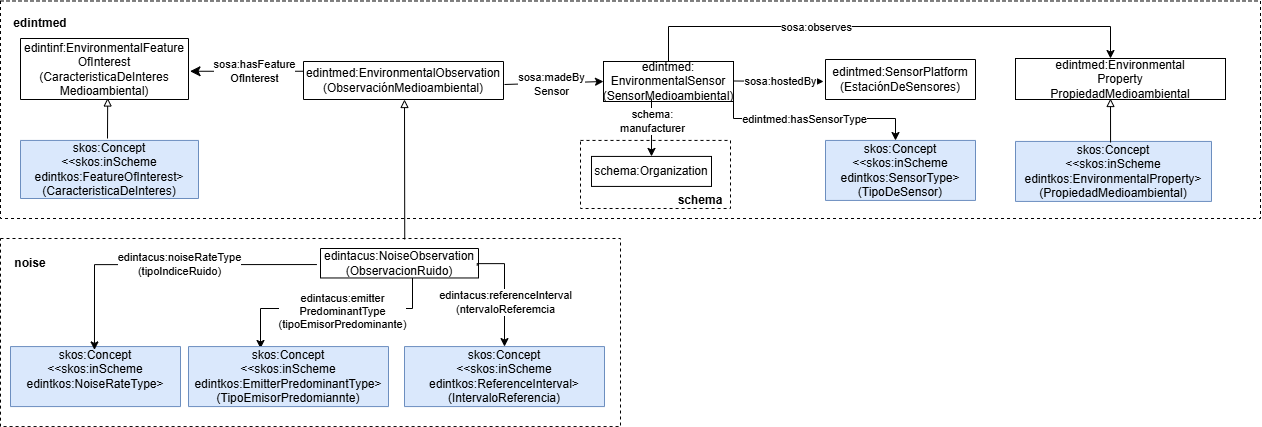

The diagram above was exported from draw.io. Its source (the exported page's mxGraphModel, read from the mxfile embedded in the PNG):
<mxGraphModel dx="1303" dy="783" grid="1" gridSize="10" guides="1" tooltips="1" connect="1" arrows="1" fold="1" page="1" pageScale="1" pageWidth="1169" pageHeight="827" math="0" shadow="0">
  <root>
    <mxCell id="0" />
    <mxCell id="1" parent="0" />
    <mxCell id="T_muzGuvmAKWzRDKC_zc-1" parent="1" style="rounded=0;whiteSpace=wrap;html=1;fillColor=none;dashed=1;" value="" vertex="1">
      <mxGeometry height="188.07" width="620" x="30" y="910" as="geometry" />
    </mxCell>
    <mxCell id="T_muzGuvmAKWzRDKC_zc-2" parent="1" style="rounded=0;whiteSpace=wrap;html=1;fillColor=none;dashed=1;fontSize=12;" value="" vertex="1">
      <mxGeometry height="217.51" width="1260" x="30" y="672.49" as="geometry" />
    </mxCell>
    <mxCell id="T_muzGuvmAKWzRDKC_zc-13" parent="1" style="rounded=0;whiteSpace=wrap;html=1;strokeColor=#000000;" value="edintmed:&lt;div&gt;EnvironmentalSensor (SensorMedioambiental)&lt;/div&gt;" vertex="1">
      <mxGeometry height="40" width="130" x="633" y="733" as="geometry" />
    </mxCell>
    <mxCell id="T_muzGuvmAKWzRDKC_zc-14" edge="1" parent="1" style="endArrow=classic;html=1;rounded=0;entryX=0.5;entryY=0;entryDx=0;entryDy=0;edgeStyle=orthogonalEdgeStyle;" target="T_muzGuvmAKWzRDKC_zc-25" value="">
      <mxGeometry height="50" relative="1" width="50" as="geometry">
        <mxPoint x="681" y="770" as="sourcePoint" />
        <mxPoint x="733" y="924" as="targetPoint" />
      </mxGeometry>
    </mxCell>
    <mxCell id="T_muzGuvmAKWzRDKC_zc-15" connectable="0" parent="T_muzGuvmAKWzRDKC_zc-14" style="edgeLabel;html=1;align=center;verticalAlign=middle;resizable=0;points=[];" value="schema:&lt;div&gt;manufacturer&lt;/div&gt;" vertex="1">
      <mxGeometry relative="1" x="-0.12" y="-1" as="geometry">
        <mxPoint x="1" y="-3" as="offset" />
      </mxGeometry>
    </mxCell>
    <mxCell id="T_muzGuvmAKWzRDKC_zc-16" edge="1" parent="1" source="T_muzGuvmAKWzRDKC_zc-13" style="endArrow=none;html=1;rounded=0;exitX=0;exitY=0.5;exitDx=0;exitDy=0;fontSize=12;endFill=0;startArrow=classic;startFill=1;entryX=1.005;entryY=0.605;entryDx=0;entryDy=0;entryPerimeter=0;" target="T_muzGuvmAKWzRDKC_zc-39" value="">
      <mxGeometry height="50" relative="1" width="50" as="geometry">
        <mxPoint x="714" y="782.2918500000001" as="sourcePoint" />
        <mxPoint x="526" y="755.5" as="targetPoint" />
      </mxGeometry>
    </mxCell>
    <mxCell id="T_muzGuvmAKWzRDKC_zc-17" connectable="0" parent="T_muzGuvmAKWzRDKC_zc-16" style="edgeLabel;html=1;align=center;verticalAlign=middle;resizable=0;points=[];fontSize=11;" value="sosa:madeBy&lt;div&gt;Sensor&lt;/div&gt;" vertex="1">
      <mxGeometry relative="1" x="-0.2705" y="1" as="geometry">
        <mxPoint x="-16" as="offset" />
      </mxGeometry>
    </mxCell>
    <mxCell id="T_muzGuvmAKWzRDKC_zc-18" parent="1" style="verticalAlign=middle;align=center;vsdxID=334;shape=stencil(nZBLDoAgDERP0z3SIyjew0SURgSD+Lu9kMZoXLhwN9O+tukAlrNpJg1SzDH4QW/URgNYgZTkjA4UkwJUgGXng+6DX1zLfmoymdXo17xh5zmRJ6Q42BWCfc2oJfdAr+Yv+AP9Cb7OJ3H/2JG1HNGz/84klThPVCc=);labelBackgroundColor=none;rounded=0;html=1;whiteSpace=wrap;fontSize=12;" value="edintinf:EnvironmentalFeature&lt;div&gt;OfInterest&lt;br&gt;&lt;div&gt;(CaracteristicaDeInteres&lt;/div&gt;&lt;div&gt;Medioambiental)&lt;/div&gt;&lt;/div&gt;" vertex="1">
      <mxGeometry height="61" width="168" x="50" y="710" as="geometry" />
    </mxCell>
    <mxCell id="T_muzGuvmAKWzRDKC_zc-19" edge="1" parent="1" source="T_muzGuvmAKWzRDKC_zc-18" style="edgeStyle=segmentEdgeStyle;endArrow=none;html=1;curved=0;rounded=0;endSize=8;startSize=8;sourcePerimeterSpacing=0;targetPerimeterSpacing=0;endFill=0;startArrow=classic;startFill=1;fontSize=12;exitX=1.009;exitY=0.537;exitDx=0;exitDy=0;exitPerimeter=0;entryX=0;entryY=0.579;entryDx=0;entryDy=0;entryPerimeter=0;" target="T_muzGuvmAKWzRDKC_zc-39" value="">
      <mxGeometry relative="1" width="100" as="geometry">
        <mxPoint x="503" y="845.71" as="sourcePoint" />
        <mxPoint x="336" y="750.0999999999999" as="targetPoint" />
      </mxGeometry>
    </mxCell>
    <mxCell id="T_muzGuvmAKWzRDKC_zc-20" connectable="0" parent="T_muzGuvmAKWzRDKC_zc-19" style="edgeLabel;html=1;align=center;verticalAlign=middle;resizable=0;points=[];fontSize=11;" value="sosa:hasFeature&lt;div&gt;OfInterest&lt;/div&gt;" vertex="1">
      <mxGeometry relative="1" x="0.4987" y="-1" as="geometry">
        <mxPoint x="-30" y="-1" as="offset" />
      </mxGeometry>
    </mxCell>
    <mxCell id="T_muzGuvmAKWzRDKC_zc-24" parent="1" style="rounded=0;whiteSpace=wrap;html=1;fillColor=none;dashed=1;" value="" vertex="1">
      <mxGeometry height="68.07" width="150" x="610" y="811.93" as="geometry" />
    </mxCell>
    <mxCell id="T_muzGuvmAKWzRDKC_zc-25" parent="1" style="rounded=0;whiteSpace=wrap;html=1;snapToPoint=1;points=[[0.1,0],[0.2,0],[0.3,0],[0.4,0],[0.5,0],[0.6,0],[0.7,0],[0.8,0],[0.9,0],[0,0.1],[0,0.3],[0,0.5],[0,0.7],[0,0.9],[0.1,1],[0.2,1],[0.3,1],[0.4,1],[0.5,1],[0.6,1],[0.7,1],[0.8,1],[0.9,1],[1,0.1],[1,0.3],[1,0.5],[1,0.7],[1,0.9]];" value="schema:Organization" vertex="1">
      <mxGeometry height="30" width="120" x="621" y="827.9300000000001" as="geometry" />
    </mxCell>
    <mxCell id="T_muzGuvmAKWzRDKC_zc-26" parent="1" style="text;html=1;whiteSpace=wrap;strokeColor=none;fillColor=none;align=center;verticalAlign=middle;rounded=0;fontStyle=1;fontSize=12;" value="schema" vertex="1">
      <mxGeometry height="20" width="60" x="700" y="861.9300000000001" as="geometry" />
    </mxCell>
    <mxCell id="T_muzGuvmAKWzRDKC_zc-37" parent="1" style="verticalAlign=middle;align=center;vsdxID=334;shape=stencil(nZBLDoAgDERP0z3SIyjew0SURgSD+Lu9kMZoXLhwN9O+tukAlrNpJg1SzDH4QW/URgNYgZTkjA4UkwJUgGXng+6DX1zLfmoymdXo17xh5zmRJ6Q42BWCfc2oJfdAr+Yv+AP9Cb7OJ3H/2JG1HNGz/84klThPVCc=);labelBackgroundColor=none;rounded=0;html=1;whiteSpace=wrap;fontSize=12;strokeColor=#000000;" value="&lt;font style=&quot;color: rgb(0, 0, 0); direction: ltr; letter-spacing: 0px; line-height: 120%; opacity: 1;&quot;&gt;edintmed:SensorPlatform&lt;/font&gt;&lt;div&gt;&lt;font style=&quot;color: rgb(0, 0, 0); direction: ltr; letter-spacing: 0px; line-height: 120%; opacity: 1;&quot;&gt;(EstaciónDeSensores)&lt;/font&gt;&lt;/div&gt;" vertex="1">
      <mxGeometry height="40" width="150" x="855" y="731" as="geometry" />
    </mxCell>
    <mxCell id="T_muzGuvmAKWzRDKC_zc-38" parent="1" style="verticalAlign=middle;align=center;vsdxID=334;shape=stencil(nZBLDoAgDERP0z3SIyjew0SURgSD+Lu9kMZoXLhwN9O+tukAlrNpJg1SzDH4QW/URgNYgZTkjA4UkwJUgGXng+6DX1zLfmoymdXo17xh5zmRJ6Q42BWCfc2oJfdAr+Yv+AP9Cb7OJ3H/2JG1HNGz/84klThPVCc=);labelBackgroundColor=none;rounded=0;html=1;whiteSpace=wrap;fillColor=#dae8fc;strokeColor=#6c8ebf;" value="&lt;div&gt;skos:Concept&lt;/div&gt;&lt;div&gt;&amp;lt;&amp;lt;skos:inScheme edintkos:EnvironmentalProperty&amp;gt;&lt;/div&gt;&lt;div&gt;(PropiedadMedioambiental)&lt;/div&gt;" vertex="1">
      <mxGeometry height="60" width="196" x="1045" y="812.9300000000001" as="geometry" />
    </mxCell>
    <mxCell id="T_muzGuvmAKWzRDKC_zc-39" parent="1" style="verticalAlign=middle;align=center;vsdxID=334;shape=stencil(nZBLDoAgDERP0z3SIyjew0SURgSD+Lu9kMZoXLhwN9O+tukAlrNpJg1SzDH4QW/URgNYgZTkjA4UkwJUgGXng+6DX1zLfmoymdXo17xh5zmRJ6Q42BWCfc2oJfdAr+Yv+AP9Cb7OJ3H/2JG1HNGz/84klThPVCc=);labelBackgroundColor=none;rounded=0;html=1;whiteSpace=wrap;fontSize=12;strokeColor=#000000;" value="&lt;font style=&quot;color: rgb(0, 0, 0); direction: ltr; letter-spacing: 0px; line-height: 120%; opacity: 1;&quot;&gt;edintmed:EnvironmentalObservation&lt;/font&gt;&lt;div&gt;&lt;font style=&quot;color: rgb(0, 0, 0); direction: ltr; letter-spacing: 0px; line-height: 120%; opacity: 1;&quot;&gt;(ObservaciónMedioambiental)&lt;/font&gt;&lt;/div&gt;" vertex="1">
      <mxGeometry height="38" width="200" x="333" y="733" as="geometry" />
    </mxCell>
    <mxCell id="T_muzGuvmAKWzRDKC_zc-40" parent="1" style="verticalAlign=middle;align=center;vsdxID=334;shape=stencil(nZBLDoAgDERP0z3SIyjew0SURgSD+Lu9kMZoXLhwN9O+tukAlrNpJg1SzDH4QW/URgNYgZTkjA4UkwJUgGXng+6DX1zLfmoymdXo17xh5zmRJ6Q42BWCfc2oJfdAr+Yv+AP9Cb7OJ3H/2JG1HNGz/84klThPVCc=);labelBackgroundColor=none;rounded=0;html=1;whiteSpace=wrap;fillColor=#dae8fc;strokeColor=#6c8ebf;" value="&lt;div&gt;skos:Concept&lt;/div&gt;&lt;div&gt;&amp;lt;&amp;lt;skos:inScheme edintkos:SensorType&amp;gt;&lt;/div&gt;&lt;div&gt;(TipoDeSensor)&lt;/div&gt;" vertex="1">
      <mxGeometry height="60" width="150" x="855" y="811.9300000000001" as="geometry" />
    </mxCell>
    <mxCell id="owWeODo_IODOZTql52Hq-5" edge="1" parent="1" source="T_muzGuvmAKWzRDKC_zc-49" style="edgeStyle=orthogonalEdgeStyle;rounded=0;orthogonalLoop=1;jettySize=auto;html=1;entryX=0.36;entryY=0.032;entryDx=0;entryDy=0;entryPerimeter=0;" target="T_muzGuvmAKWzRDKC_zc-88" value="">
      <mxGeometry relative="1" as="geometry">
        <Array as="points">
          <mxPoint x="442" y="980" />
          <mxPoint x="290" y="980" />
        </Array>
      </mxGeometry>
    </mxCell>
    <mxCell id="owWeODo_IODOZTql52Hq-7" connectable="0" parent="owWeODo_IODOZTql52Hq-5" style="edgeLabel;html=1;align=center;verticalAlign=middle;resizable=0;points=[];" value="edintacus:emitter&lt;div&gt;PredominantType&lt;/div&gt;&lt;div&gt;(tipoEmisorPredominante)&lt;/div&gt;" vertex="1">
      <mxGeometry relative="1" x="-0.3375" y="2" as="geometry">
        <mxPoint x="-27" as="offset" />
      </mxGeometry>
    </mxCell>
    <mxCell id="T_muzGuvmAKWzRDKC_zc-49" parent="1" style="verticalAlign=middle;align=center;vsdxID=334;shape=stencil(nZBLDoAgDERP0z3SIyjew0SURgSD+Lu9kMZoXLhwN9O+tukAlrNpJg1SzDH4QW/URgNYgZTkjA4UkwJUgGXng+6DX1zLfmoymdXo17xh5zmRJ6Q42BWCfc2oJfdAr+Yv+AP9Cb7OJ3H/2JG1HNGz/84klThPVCc=);labelBackgroundColor=none;rounded=0;html=1;whiteSpace=wrap;fontSize=12;" value="&lt;font style=&quot;color: rgb(0, 0, 0); direction: ltr; letter-spacing: 0px; line-height: 120%; opacity: 1;&quot;&gt;&lt;span style=&quot;text-wrap-mode: nowrap; background-color: rgb(255, 255, 255);&quot;&gt;&lt;font&gt;edintacus&lt;/font&gt;&lt;/span&gt;:NoiseObservation&lt;/font&gt;&lt;div&gt;&lt;font style=&quot;color: rgb(0, 0, 0); direction: ltr; letter-spacing: 0px; line-height: 120%; opacity: 1;&quot;&gt;(ObservacionRuido)&lt;/font&gt;&lt;/div&gt;" vertex="1">
      <mxGeometry height="29.47" width="158" x="350" y="920" as="geometry" />
    </mxCell>
    <mxCell id="T_muzGuvmAKWzRDKC_zc-50" edge="1" parent="1" source="T_muzGuvmAKWzRDKC_zc-1" style="endArrow=block;html=1;rounded=0;endFill=0;entryX=0.37;entryY=1;entryDx=0;entryDy=0;entryPerimeter=0;exitX=0.652;exitY=0.005;exitDx=0;exitDy=0;exitPerimeter=0;" value="">
      <mxGeometry height="50" relative="1" width="50" as="geometry">
        <mxPoint x="434" y="900" as="sourcePoint" />
        <mxPoint x="434" y="771" as="targetPoint" />
      </mxGeometry>
    </mxCell>
    <mxCell id="T_muzGuvmAKWzRDKC_zc-53" parent="1" style="text;html=1;whiteSpace=wrap;strokeColor=none;fillColor=none;align=center;verticalAlign=middle;rounded=0;fontStyle=1;fontSize=12;" value="noise" vertex="1">
      <mxGeometry height="20" width="60" x="30" y="924.73" as="geometry" />
    </mxCell>
    <mxCell id="T_muzGuvmAKWzRDKC_zc-54" parent="1" style="rounded=0;whiteSpace=wrap;html=1;snapToPoint=1;points=[[0.1,0],[0.2,0],[0.3,0],[0.4,0],[0.5,0],[0.6,0],[0.7,0],[0.8,0],[0.9,0],[0,0.1],[0,0.3],[0,0.5],[0,0.7],[0,0.9],[0.1,1],[0.2,1],[0.3,1],[0.4,1],[0.5,1],[0.6,1],[0.7,1],[0.8,1],[0.9,1],[1,0.1],[1,0.3],[1,0.5],[1,0.7],[1,0.9]];" value="edintmed:Environmental&lt;div&gt;Property&lt;/div&gt;&lt;div&gt;PropiedadMedioambiental&lt;/div&gt;" vertex="1">
      <mxGeometry height="41" width="210" x="1045" y="730" as="geometry" />
    </mxCell>
    <mxCell id="T_muzGuvmAKWzRDKC_zc-56" parent="1" style="text;html=1;whiteSpace=wrap;strokeColor=none;fillColor=none;align=center;verticalAlign=middle;rounded=0;fontStyle=1;fontSize=12;" value="&lt;div&gt;edintmed&lt;/div&gt;" vertex="1">
      <mxGeometry height="30" width="60" x="40" y="680" as="geometry" />
    </mxCell>
    <mxCell id="T_muzGuvmAKWzRDKC_zc-74" edge="1" parent="1" style="endArrow=classic;html=1;rounded=0;entryX=-0.013;entryY=0.55;entryDx=0;entryDy=0;entryPerimeter=0;" target="T_muzGuvmAKWzRDKC_zc-37" value="">
      <mxGeometry height="50" relative="1" width="50" as="geometry">
        <mxPoint x="763" y="752.5" as="sourcePoint" />
        <mxPoint x="835" y="754" as="targetPoint" />
      </mxGeometry>
    </mxCell>
    <mxCell id="T_muzGuvmAKWzRDKC_zc-75" connectable="0" parent="T_muzGuvmAKWzRDKC_zc-74" style="edgeLabel;html=1;align=center;verticalAlign=middle;resizable=0;points=[];" value="sosa:hostedBy" vertex="1">
      <mxGeometry relative="1" x="-0.0911" as="geometry">
        <mxPoint x="5" as="offset" />
      </mxGeometry>
    </mxCell>
    <mxCell id="T_muzGuvmAKWzRDKC_zc-77" edge="1" parent="1" source="T_muzGuvmAKWzRDKC_zc-13" style="endArrow=classic;html=1;rounded=0;exitX=1;exitY=0.75;exitDx=0;exitDy=0;edgeStyle=orthogonalEdgeStyle;" value="">
      <mxGeometry height="50" relative="1" width="50" as="geometry">
        <Array as="points">
          <mxPoint x="763" y="790" />
          <mxPoint x="925" y="790" />
        </Array>
        <mxPoint x="925" y="771" as="sourcePoint" />
        <mxPoint x="925" y="812" as="targetPoint" />
      </mxGeometry>
    </mxCell>
    <mxCell id="T_muzGuvmAKWzRDKC_zc-78" connectable="0" parent="T_muzGuvmAKWzRDKC_zc-77" style="edgeLabel;html=1;align=center;verticalAlign=middle;resizable=0;points=[];" value="edintmed:hasSensorType" vertex="1">
      <mxGeometry relative="1" x="-0.0732" as="geometry">
        <mxPoint as="offset" />
      </mxGeometry>
    </mxCell>
    <mxCell id="T_muzGuvmAKWzRDKC_zc-79" edge="1" parent="1" source="T_muzGuvmAKWzRDKC_zc-13" style="edgeStyle=orthogonalEdgeStyle;rounded=0;orthogonalLoop=1;jettySize=auto;html=1;fontColor=#009900;strokeColor=light-dark(#000000,#000000);jumpStyle=arc;exitX=0.5;exitY=0;exitDx=0;exitDy=0;entryX=0.457;entryY=0;entryDx=0;entryDy=0;entryPerimeter=0;" target="T_muzGuvmAKWzRDKC_zc-54">
      <mxGeometry relative="1" as="geometry">
        <Array as="points">
          <mxPoint x="698" y="698" />
          <mxPoint x="1140" y="698" />
        </Array>
        <mxPoint x="753" y="727" as="sourcePoint" />
        <mxPoint x="1055" y="730" as="targetPoint" />
      </mxGeometry>
    </mxCell>
    <mxCell id="T_muzGuvmAKWzRDKC_zc-80" connectable="0" parent="T_muzGuvmAKWzRDKC_zc-79" style="edgeLabel;html=1;align=center;verticalAlign=middle;resizable=0;points=[];" value="sosa:observes" vertex="1">
      <mxGeometry relative="1" x="-0.0333" y="1" as="geometry">
        <mxPoint x="-64" y="1" as="offset" />
      </mxGeometry>
    </mxCell>
    <mxCell id="T_muzGuvmAKWzRDKC_zc-86" parent="1" style="verticalAlign=middle;align=center;vsdxID=334;shape=stencil(nZBLDoAgDERP0z3SIyjew0SURgSD+Lu9kMZoXLhwN9O+tukAlrNpJg1SzDH4QW/URgNYgZTkjA4UkwJUgGXng+6DX1zLfmoymdXo17xh5zmRJ6Q42BWCfc2oJfdAr+Yv+AP9Cb7OJ3H/2JG1HNGz/84klThPVCc=);labelBackgroundColor=none;rounded=0;html=1;whiteSpace=wrap;fillColor=#dae8fc;strokeColor=#6c8ebf;" value="&lt;div&gt;skos:Concept&lt;/div&gt;&lt;div&gt;&amp;lt;&amp;lt;skos:inScheme edintkos:NoiseRateType&amp;gt;&lt;/div&gt;&lt;div&gt;&lt;br&gt;&lt;/div&gt;" vertex="1">
      <mxGeometry height="60" width="170" x="40" y="1018.07" as="geometry" />
    </mxCell>
    <mxCell id="T_muzGuvmAKWzRDKC_zc-88" parent="1" style="verticalAlign=middle;align=center;vsdxID=334;shape=stencil(nZBLDoAgDERP0z3SIyjew0SURgSD+Lu9kMZoXLhwN9O+tukAlrNpJg1SzDH4QW/URgNYgZTkjA4UkwJUgGXng+6DX1zLfmoymdXo17xh5zmRJ6Q42BWCfc2oJfdAr+Yv+AP9Cb7OJ3H/2JG1HNGz/84klThPVCc=);labelBackgroundColor=none;rounded=0;html=1;whiteSpace=wrap;fillColor=#dae8fc;strokeColor=#6c8ebf;" value="&lt;div&gt;skos:Concept&lt;/div&gt;&lt;div&gt;&amp;lt;&amp;lt;skos:inScheme edintkos:EmitterPredominantType&amp;gt;&lt;/div&gt;&lt;div&gt;(TipoEmisorPredomiannte)&lt;/div&gt;" vertex="1">
      <mxGeometry height="60" width="200" x="218" y="1018.0699999999999" as="geometry" />
    </mxCell>
    <mxCell id="owWeODo_IODOZTql52Hq-1" parent="1" style="verticalAlign=middle;align=center;vsdxID=334;shape=stencil(nZBLDoAgDERP0z3SIyjew0SURgSD+Lu9kMZoXLhwN9O+tukAlrNpJg1SzDH4QW/URgNYgZTkjA4UkwJUgGXng+6DX1zLfmoymdXo17xh5zmRJ6Q42BWCfc2oJfdAr+Yv+AP9Cb7OJ3H/2JG1HNGz/84klThPVCc=);labelBackgroundColor=none;rounded=0;html=1;whiteSpace=wrap;fillColor=#dae8fc;strokeColor=#6c8ebf;" value="&lt;div&gt;skos:Concept&lt;/div&gt;&lt;div&gt;&amp;lt;&amp;lt;skos:inScheme edintkos:ReferenceInterval&amp;gt;&lt;/div&gt;&lt;div&gt;(IntervaloReferencia)&lt;/div&gt;" vertex="1">
      <mxGeometry height="60" width="200" x="434" y="1018.0699999999999" as="geometry" />
    </mxCell>
    <mxCell id="owWeODo_IODOZTql52Hq-2" edge="1" parent="1" source="T_muzGuvmAKWzRDKC_zc-49" style="endArrow=classic;html=1;rounded=0;edgeStyle=orthogonalEdgeStyle;exitX=-0.023;exitY=0.545;exitDx=0;exitDy=0;exitPerimeter=0;entryX=0.494;entryY=0.056;entryDx=0;entryDy=0;entryPerimeter=0;" target="T_muzGuvmAKWzRDKC_zc-86" value="">
      <mxGeometry height="50" relative="1" width="50" as="geometry">
        <Array as="points" />
        <mxPoint x="400" y="948.0699999999999" as="sourcePoint" />
        <mxPoint x="100" y="988.0699999999999" as="targetPoint" />
      </mxGeometry>
    </mxCell>
    <mxCell id="owWeODo_IODOZTql52Hq-8" connectable="0" parent="owWeODo_IODOZTql52Hq-2" style="edgeLabel;html=1;align=center;verticalAlign=middle;resizable=0;points=[];" value="edintacus:noiseRateType&lt;div&gt;(tipoIndiceRuido)&lt;/div&gt;" vertex="1">
      <mxGeometry relative="1" x="-0.1023" y="-1" as="geometry">
        <mxPoint as="offset" />
      </mxGeometry>
    </mxCell>
    <mxCell id="owWeODo_IODOZTql52Hq-3" edge="1" parent="1" source="T_muzGuvmAKWzRDKC_zc-49" style="endArrow=classic;html=1;rounded=0;entryX=0.5;entryY=0;entryDx=0;entryDy=0;entryPerimeter=0;exitX=0.992;exitY=0.579;exitDx=0;exitDy=0;exitPerimeter=0;edgeStyle=orthogonalEdgeStyle;" target="owWeODo_IODOZTql52Hq-1" value="">
      <mxGeometry height="50" relative="1" width="50" as="geometry">
        <Array as="points">
          <mxPoint x="507" y="935.0699999999999" />
          <mxPoint x="534" y="935.0699999999999" />
        </Array>
        <mxPoint x="500.9369999999999" y="951.0613799999999" as="sourcePoint" />
        <mxPoint x="502" y="1005.0899999999999" as="targetPoint" />
      </mxGeometry>
    </mxCell>
    <mxCell id="owWeODo_IODOZTql52Hq-6" connectable="0" parent="owWeODo_IODOZTql52Hq-3" style="edgeLabel;html=1;align=center;verticalAlign=middle;resizable=0;points=[];" value="edintacus:referenceI&lt;span style=&quot;background-color: light-dark(#ffffff, var(--ge-dark-color, #121212)); color: light-dark(rgb(0, 0, 0), rgb(255, 255, 255));&quot;&gt;nterval&lt;/span&gt;&lt;div&gt;(ntervaloReferemcia&lt;/div&gt;" vertex="1">
      <mxGeometry relative="1" x="-0.1486" as="geometry">
        <mxPoint y="20" as="offset" />
      </mxGeometry>
    </mxCell>
    <mxCell id="owWeODo_IODOZTql52Hq-10" parent="1" style="verticalAlign=middle;align=center;vsdxID=334;shape=stencil(nZBLDoAgDERP0z3SIyjew0SURgSD+Lu9kMZoXLhwN9O+tukAlrNpJg1SzDH4QW/URgNYgZTkjA4UkwJUgGXng+6DX1zLfmoymdXo17xh5zmRJ6Q42BWCfc2oJfdAr+Yv+AP9Cb7OJ3H/2JG1HNGz/84klThPVCc=);labelBackgroundColor=none;rounded=0;html=1;whiteSpace=wrap;fillColor=#dae8fc;strokeColor=#6c8ebf;" value="&lt;div&gt;skos:Concept&lt;/div&gt;&lt;div&gt;&amp;lt;&amp;lt;skos:inScheme edintkos:FeatureOfInterest&lt;span style=&quot;background-color: transparent; color: light-dark(rgb(0, 0, 0), rgb(255, 255, 255));&quot;&gt;&amp;gt;&lt;/span&gt;&lt;/div&gt;&lt;div&gt;(CaracteristicaDeInteres)&lt;/div&gt;" vertex="1">
      <mxGeometry height="58.07" width="178" x="50" y="811.93" as="geometry" />
    </mxCell>
    <mxCell id="FtBQ-uHA_HNAMEAQC8VX-1" edge="1" parent="1" style="endArrow=block;html=1;rounded=0;entryX=0.519;entryY=0.975;entryDx=0;entryDy=0;entryPerimeter=0;endFill=0;" target="T_muzGuvmAKWzRDKC_zc-18" value="">
      <mxGeometry height="50" relative="1" width="50" as="geometry">
        <mxPoint x="137" y="810" as="sourcePoint" />
        <mxPoint x="140" y="770" as="targetPoint" />
      </mxGeometry>
    </mxCell>
    <mxCell id="FtBQ-uHA_HNAMEAQC8VX-2" edge="1" parent="1" source="T_muzGuvmAKWzRDKC_zc-38" style="endArrow=block;html=1;rounded=0;endFill=0;exitX=0.485;exitY=0.017;exitDx=0;exitDy=0;exitPerimeter=0;" value="">
      <mxGeometry height="50" relative="1" width="50" as="geometry">
        <mxPoint x="1140" y="810" as="sourcePoint" />
        <mxPoint x="1140" y="770" as="targetPoint" />
      </mxGeometry>
    </mxCell>
  </root>
</mxGraphModel>